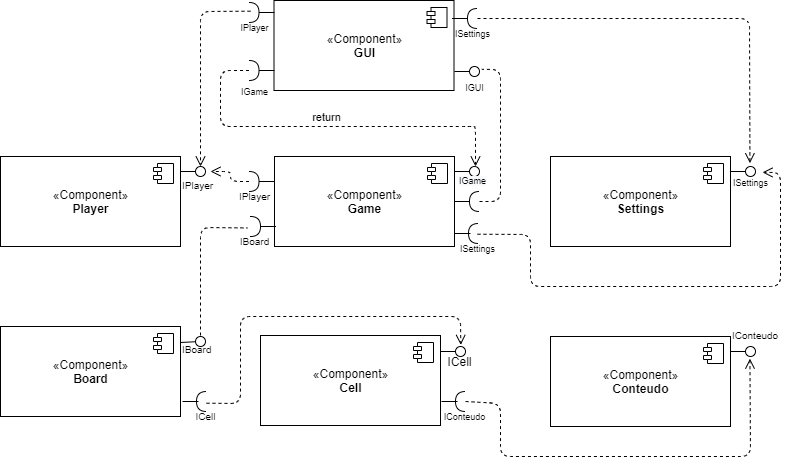

The diagram above was exported from draw.io. Its source (the exported page's mxGraphModel, read from the mxfile embedded in the PNG):
<mxGraphModel dx="868" dy="433" grid="1" gridSize="10" guides="1" tooltips="1" connect="1" arrows="1" fold="1" page="1" pageScale="1" pageWidth="827" pageHeight="1169" math="0" shadow="0">
  <root>
    <mxCell id="0" />
    <mxCell id="1" parent="0" />
    <mxCell id="UtLTblotZdvrJywPsN1c-1" value="«Component»&lt;br&gt;&lt;b&gt;GUI&lt;/b&gt;" style="html=1;dropTarget=0;" parent="1" vertex="1">
      <mxGeometry x="323.5" y="744" width="180" height="90" as="geometry" />
    </mxCell>
    <mxCell id="UtLTblotZdvrJywPsN1c-2" value="" style="shape=component;jettyWidth=8;jettyHeight=4;" parent="UtLTblotZdvrJywPsN1c-1" vertex="1">
      <mxGeometry x="1" width="20" height="20" relative="1" as="geometry">
        <mxPoint x="-27" y="7" as="offset" />
      </mxGeometry>
    </mxCell>
    <mxCell id="UtLTblotZdvrJywPsN1c-3" value="«Component»&lt;br&gt;&lt;b&gt;Board&lt;/b&gt;" style="html=1;dropTarget=0;" parent="1" vertex="1">
      <mxGeometry x="50" y="1070" width="180" height="90" as="geometry" />
    </mxCell>
    <mxCell id="UtLTblotZdvrJywPsN1c-4" value="" style="shape=component;jettyWidth=8;jettyHeight=4;" parent="UtLTblotZdvrJywPsN1c-3" vertex="1">
      <mxGeometry x="1" width="20" height="20" relative="1" as="geometry">
        <mxPoint x="-27" y="7" as="offset" />
      </mxGeometry>
    </mxCell>
    <mxCell id="UtLTblotZdvrJywPsN1c-5" value="«Component»&lt;br&gt;&lt;b&gt;Settings&lt;/b&gt;" style="html=1;dropTarget=0;" parent="1" vertex="1">
      <mxGeometry x="600" y="900" width="180" height="90" as="geometry" />
    </mxCell>
    <mxCell id="UtLTblotZdvrJywPsN1c-6" value="" style="shape=component;jettyWidth=8;jettyHeight=4;" parent="UtLTblotZdvrJywPsN1c-5" vertex="1">
      <mxGeometry x="1" width="20" height="20" relative="1" as="geometry">
        <mxPoint x="-27" y="7" as="offset" />
      </mxGeometry>
    </mxCell>
    <mxCell id="UtLTblotZdvrJywPsN1c-7" value="«Component»&lt;br&gt;&lt;b&gt;Player&lt;/b&gt;" style="html=1;dropTarget=0;" parent="1" vertex="1">
      <mxGeometry x="50" y="900" width="180" height="90" as="geometry" />
    </mxCell>
    <mxCell id="UtLTblotZdvrJywPsN1c-8" value="" style="shape=component;jettyWidth=8;jettyHeight=4;" parent="UtLTblotZdvrJywPsN1c-7" vertex="1">
      <mxGeometry x="1" width="20" height="20" relative="1" as="geometry">
        <mxPoint x="-27" y="7" as="offset" />
      </mxGeometry>
    </mxCell>
    <mxCell id="UtLTblotZdvrJywPsN1c-9" value="«Component»&lt;br&gt;&lt;b&gt;Game&lt;/b&gt;" style="html=1;dropTarget=0;" parent="1" vertex="1">
      <mxGeometry x="324" y="900" width="180" height="90" as="geometry" />
    </mxCell>
    <mxCell id="UtLTblotZdvrJywPsN1c-10" value="" style="shape=component;jettyWidth=8;jettyHeight=4;" parent="UtLTblotZdvrJywPsN1c-9" vertex="1">
      <mxGeometry x="1" width="20" height="20" relative="1" as="geometry">
        <mxPoint x="-27" y="7" as="offset" />
      </mxGeometry>
    </mxCell>
    <mxCell id="UtLTblotZdvrJywPsN1c-11" value="«Component»&lt;br&gt;&lt;b&gt;Conteudo&lt;/b&gt;" style="html=1;dropTarget=0;" parent="1" vertex="1">
      <mxGeometry x="600" y="1080" width="180" height="90" as="geometry" />
    </mxCell>
    <mxCell id="UtLTblotZdvrJywPsN1c-12" value="" style="shape=component;jettyWidth=8;jettyHeight=4;" parent="UtLTblotZdvrJywPsN1c-11" vertex="1">
      <mxGeometry x="1" width="20" height="20" relative="1" as="geometry">
        <mxPoint x="-27" y="7" as="offset" />
      </mxGeometry>
    </mxCell>
    <mxCell id="UtLTblotZdvrJywPsN1c-13" value="«Component»&lt;br&gt;&lt;b&gt;Cell&lt;/b&gt;" style="html=1;dropTarget=0;" parent="1" vertex="1">
      <mxGeometry x="310" y="1079" width="180" height="90" as="geometry" />
    </mxCell>
    <mxCell id="UtLTblotZdvrJywPsN1c-14" value="" style="shape=component;jettyWidth=8;jettyHeight=4;" parent="UtLTblotZdvrJywPsN1c-13" vertex="1">
      <mxGeometry x="1" width="20" height="20" relative="1" as="geometry">
        <mxPoint x="-27" y="7" as="offset" />
      </mxGeometry>
    </mxCell>
    <mxCell id="UtLTblotZdvrJywPsN1c-28" value="" style="rounded=0;orthogonalLoop=1;jettySize=auto;html=1;endArrow=none;endFill=0;" parent="1" target="UtLTblotZdvrJywPsN1c-30" edge="1">
      <mxGeometry relative="1" as="geometry">
        <mxPoint x="504" y="815" as="sourcePoint" />
      </mxGeometry>
    </mxCell>
    <mxCell id="UtLTblotZdvrJywPsN1c-30" value="" style="ellipse;whiteSpace=wrap;html=1;fontFamily=Helvetica;fontSize=12;fontColor=#000000;align=center;strokeColor=#000000;fillColor=#ffffff;points=[];aspect=fixed;resizable=0;" parent="1" vertex="1">
      <mxGeometry x="519" y="810" width="10" height="10" as="geometry" />
    </mxCell>
    <mxCell id="UtLTblotZdvrJywPsN1c-33" value="" style="rounded=0;orthogonalLoop=1;jettySize=auto;html=1;endArrow=none;endFill=0;" parent="1" target="UtLTblotZdvrJywPsN1c-34" edge="1">
      <mxGeometry relative="1" as="geometry">
        <mxPoint x="504" y="915" as="sourcePoint" />
      </mxGeometry>
    </mxCell>
    <mxCell id="UtLTblotZdvrJywPsN1c-34" value="" style="ellipse;whiteSpace=wrap;html=1;fontFamily=Helvetica;fontSize=12;fontColor=#000000;align=center;strokeColor=#000000;fillColor=#ffffff;points=[];aspect=fixed;resizable=0;" parent="1" vertex="1">
      <mxGeometry x="519" y="910" width="10" height="10" as="geometry" />
    </mxCell>
    <mxCell id="UtLTblotZdvrJywPsN1c-35" value="" style="rounded=0;orthogonalLoop=1;jettySize=auto;html=1;endArrow=none;endFill=0;" parent="1" target="UtLTblotZdvrJywPsN1c-36" edge="1">
      <mxGeometry relative="1" as="geometry">
        <mxPoint x="780" y="915" as="sourcePoint" />
      </mxGeometry>
    </mxCell>
    <mxCell id="UtLTblotZdvrJywPsN1c-36" value="" style="ellipse;whiteSpace=wrap;html=1;fontFamily=Helvetica;fontSize=12;fontColor=#000000;align=center;strokeColor=#000000;fillColor=#ffffff;points=[];aspect=fixed;resizable=0;" parent="1" vertex="1">
      <mxGeometry x="795" y="910" width="10" height="10" as="geometry" />
    </mxCell>
    <mxCell id="UtLTblotZdvrJywPsN1c-37" value="" style="rounded=0;orthogonalLoop=1;jettySize=auto;html=1;endArrow=none;endFill=0;" parent="1" target="UtLTblotZdvrJywPsN1c-38" edge="1">
      <mxGeometry relative="1" as="geometry">
        <mxPoint x="230" y="915" as="sourcePoint" />
      </mxGeometry>
    </mxCell>
    <mxCell id="UtLTblotZdvrJywPsN1c-38" value="" style="ellipse;whiteSpace=wrap;html=1;fontFamily=Helvetica;fontSize=12;fontColor=#000000;align=center;strokeColor=#000000;fillColor=#ffffff;points=[];aspect=fixed;resizable=0;" parent="1" vertex="1">
      <mxGeometry x="245" y="910" width="10" height="10" as="geometry" />
    </mxCell>
    <mxCell id="UtLTblotZdvrJywPsN1c-39" value="" style="rounded=0;orthogonalLoop=1;jettySize=auto;html=1;endArrow=none;endFill=0;" parent="1" target="UtLTblotZdvrJywPsN1c-40" edge="1">
      <mxGeometry relative="1" as="geometry">
        <mxPoint x="490" y="1095" as="sourcePoint" />
      </mxGeometry>
    </mxCell>
    <mxCell id="UtLTblotZdvrJywPsN1c-40" value="" style="ellipse;whiteSpace=wrap;html=1;fontFamily=Helvetica;fontSize=12;fontColor=#000000;align=center;strokeColor=#000000;fillColor=#ffffff;points=[];aspect=fixed;resizable=0;" parent="1" vertex="1">
      <mxGeometry x="505" y="1090" width="10" height="10" as="geometry" />
    </mxCell>
    <mxCell id="UtLTblotZdvrJywPsN1c-43" value="" style="rounded=0;orthogonalLoop=1;jettySize=auto;html=1;endArrow=none;endFill=0;" parent="1" target="UtLTblotZdvrJywPsN1c-44" edge="1">
      <mxGeometry relative="1" as="geometry">
        <mxPoint x="780" y="1095" as="sourcePoint" />
      </mxGeometry>
    </mxCell>
    <mxCell id="UtLTblotZdvrJywPsN1c-44" value="" style="ellipse;whiteSpace=wrap;html=1;fontFamily=Helvetica;fontSize=12;fontColor=#000000;align=center;strokeColor=#000000;fillColor=#ffffff;points=[];aspect=fixed;resizable=0;" parent="1" vertex="1">
      <mxGeometry x="795" y="1090" width="10" height="10" as="geometry" />
    </mxCell>
    <mxCell id="UtLTblotZdvrJywPsN1c-45" value="" style="rounded=0;orthogonalLoop=1;jettySize=auto;html=1;endArrow=none;endFill=0;" parent="1" target="UtLTblotZdvrJywPsN1c-46" edge="1">
      <mxGeometry relative="1" as="geometry">
        <mxPoint x="230" y="1086" as="sourcePoint" />
      </mxGeometry>
    </mxCell>
    <mxCell id="UtLTblotZdvrJywPsN1c-46" value="" style="ellipse;whiteSpace=wrap;html=1;fontFamily=Helvetica;fontSize=12;fontColor=#000000;align=center;strokeColor=#000000;fillColor=#ffffff;points=[];aspect=fixed;resizable=0;" parent="1" vertex="1">
      <mxGeometry x="245" y="1080" width="10" height="10" as="geometry" />
    </mxCell>
    <mxCell id="UtLTblotZdvrJywPsN1c-50" value="&lt;font style=&quot;font-size: 9px&quot;&gt;IGUI&lt;/font&gt;" style="text;html=1;align=center;verticalAlign=middle;resizable=0;points=[];autosize=1;" parent="1" vertex="1">
      <mxGeometry x="509" y="820" width="30" height="20" as="geometry" />
    </mxCell>
    <mxCell id="UtLTblotZdvrJywPsN1c-51" value="&lt;div style=&quot;text-align: center&quot;&gt;&lt;span&gt;&lt;font face=&quot;helvetica&quot; size=&quot;1&quot;&gt;IPlayer&lt;/font&gt;&lt;/span&gt;&lt;/div&gt;" style="text;whiteSpace=wrap;html=1;" parent="1" vertex="1">
      <mxGeometry x="230" y="915" width="40" height="30" as="geometry" />
    </mxCell>
    <mxCell id="UtLTblotZdvrJywPsN1c-52" value="&lt;span style=&quot;color: rgb(0 , 0 , 0) ; font-family: &amp;#34;helvetica&amp;#34; ; font-size: 9px ; font-style: normal ; font-weight: 400 ; letter-spacing: normal ; text-align: center ; text-indent: 0px ; text-transform: none ; word-spacing: 0px ; background-color: rgb(248 , 249 , 250) ; float: none ; display: inline&quot;&gt;IGame&lt;/span&gt;" style="text;whiteSpace=wrap;html=1;" parent="1" vertex="1">
      <mxGeometry x="507" y="910" width="40" height="30" as="geometry" />
    </mxCell>
    <mxCell id="UtLTblotZdvrJywPsN1c-53" value="&lt;span style=&quot;font-size: 9px&quot;&gt;ISettings&lt;/span&gt;" style="text;html=1;align=center;verticalAlign=middle;resizable=0;points=[];autosize=1;" parent="1" vertex="1">
      <mxGeometry x="775" y="915" width="50" height="20" as="geometry" />
    </mxCell>
    <mxCell id="UtLTblotZdvrJywPsN1c-54" value="&lt;div style=&quot;text-align: center&quot;&gt;&lt;span&gt;&lt;font face=&quot;helvetica&quot; size=&quot;1&quot;&gt;IConteudo&lt;/font&gt;&lt;/span&gt;&lt;/div&gt;" style="text;whiteSpace=wrap;html=1;" parent="1" vertex="1">
      <mxGeometry x="780" y="1065" width="40" height="30" as="geometry" />
    </mxCell>
    <mxCell id="UtLTblotZdvrJywPsN1c-55" value="ICell" style="text;html=1;align=center;verticalAlign=middle;resizable=0;points=[];autosize=1;" parent="1" vertex="1">
      <mxGeometry x="489" y="1095" width="40" height="20" as="geometry" />
    </mxCell>
    <mxCell id="UtLTblotZdvrJywPsN1c-56" value="&lt;div style=&quot;text-align: center&quot;&gt;&lt;span&gt;&lt;font face=&quot;helvetica&quot; size=&quot;1&quot;&gt;IBoard&lt;/font&gt;&lt;/span&gt;&lt;/div&gt;" style="text;whiteSpace=wrap;html=1;" parent="1" vertex="1">
      <mxGeometry x="230" y="1079" width="40" height="30" as="geometry" />
    </mxCell>
    <mxCell id="UtLTblotZdvrJywPsN1c-57" value="" style="shape=requiredInterface;html=1;verticalLabelPosition=bottom;rotation=-180;" parent="1" vertex="1">
      <mxGeometry x="517" y="752" width="10" height="20" as="geometry" />
    </mxCell>
    <mxCell id="UtLTblotZdvrJywPsN1c-58" value="" style="line;strokeWidth=1;fillColor=none;align=left;verticalAlign=middle;spacingTop=-1;spacingLeft=3;spacingRight=3;rotatable=0;labelPosition=right;points=[];portConstraint=eastwest;" parent="1" vertex="1">
      <mxGeometry x="501.5" y="758" width="15.5" height="8" as="geometry" />
    </mxCell>
    <mxCell id="UtLTblotZdvrJywPsN1c-59" value="" style="shape=requiredInterface;html=1;verticalLabelPosition=bottom;rotation=-180;" parent="1" vertex="1">
      <mxGeometry x="518" y="967" width="10" height="20" as="geometry" />
    </mxCell>
    <mxCell id="UtLTblotZdvrJywPsN1c-60" value="" style="line;strokeWidth=1;fillColor=none;align=left;verticalAlign=middle;spacingTop=-1;spacingLeft=3;spacingRight=3;rotatable=0;labelPosition=right;points=[];portConstraint=eastwest;" parent="1" vertex="1">
      <mxGeometry x="504" y="973" width="16" height="8" as="geometry" />
    </mxCell>
    <mxCell id="UtLTblotZdvrJywPsN1c-64" value="&lt;font style=&quot;font-size: 9px&quot;&gt;ISettings&lt;/font&gt;" style="text;html=1;align=center;verticalAlign=middle;resizable=0;points=[];autosize=1;" parent="1" vertex="1">
      <mxGeometry x="497" y="766" width="50" height="20" as="geometry" />
    </mxCell>
    <mxCell id="UtLTblotZdvrJywPsN1c-65" value="&lt;font style=&quot;font-size: 9px&quot;&gt;IGame&lt;/font&gt;" style="text;html=1;align=center;verticalAlign=middle;resizable=0;points=[];autosize=1;" parent="1" vertex="1">
      <mxGeometry x="283.5" y="824" width="40" height="20" as="geometry" />
    </mxCell>
    <mxCell id="UtLTblotZdvrJywPsN1c-66" value="" style="shape=requiredInterface;html=1;verticalLabelPosition=bottom;rotation=0;" parent="1" vertex="1">
      <mxGeometry x="298.5" y="804" width="10" height="20" as="geometry" />
    </mxCell>
    <mxCell id="UtLTblotZdvrJywPsN1c-67" value="" style="line;strokeWidth=1;fillColor=none;align=left;verticalAlign=middle;spacingTop=-1;spacingLeft=3;spacingRight=3;rotatable=0;labelPosition=right;points=[];portConstraint=eastwest;" parent="1" vertex="1">
      <mxGeometry x="308.5" y="810" width="15.5" height="8" as="geometry" />
    </mxCell>
    <mxCell id="UtLTblotZdvrJywPsN1c-68" value="&lt;font style=&quot;font-size: 9px&quot;&gt;IPlayer&lt;/font&gt;" style="text;html=1;align=center;verticalAlign=middle;resizable=0;points=[];autosize=1;" parent="1" vertex="1">
      <mxGeometry x="283.5" y="760" width="40" height="20" as="geometry" />
    </mxCell>
    <mxCell id="UtLTblotZdvrJywPsN1c-69" value="" style="shape=requiredInterface;html=1;verticalLabelPosition=bottom;rotation=0;" parent="1" vertex="1">
      <mxGeometry x="298.5" y="746" width="10" height="20" as="geometry" />
    </mxCell>
    <mxCell id="UtLTblotZdvrJywPsN1c-70" value="" style="line;strokeWidth=1;fillColor=none;align=left;verticalAlign=middle;spacingTop=-1;spacingLeft=3;spacingRight=3;rotatable=0;labelPosition=right;points=[];portConstraint=eastwest;" parent="1" vertex="1">
      <mxGeometry x="308.5" y="752" width="15.5" height="8" as="geometry" />
    </mxCell>
    <mxCell id="UtLTblotZdvrJywPsN1c-71" value="&lt;font style=&quot;font-size: 9px&quot;&gt;ISettings&lt;/font&gt;" style="text;html=1;align=center;verticalAlign=middle;resizable=0;points=[];autosize=1;" parent="1" vertex="1">
      <mxGeometry x="502" y="981" width="50" height="20" as="geometry" />
    </mxCell>
    <mxCell id="UtLTblotZdvrJywPsN1c-72" value="" style="shape=requiredInterface;html=1;verticalLabelPosition=bottom;rotation=0;" parent="1" vertex="1">
      <mxGeometry x="300" y="960" width="10" height="20" as="geometry" />
    </mxCell>
    <mxCell id="UtLTblotZdvrJywPsN1c-73" value="" style="line;strokeWidth=1;fillColor=none;align=left;verticalAlign=middle;spacingTop=-1;spacingLeft=3;spacingRight=3;rotatable=0;labelPosition=right;points=[];portConstraint=eastwest;" parent="1" vertex="1">
      <mxGeometry x="310" y="966" width="15.5" height="8" as="geometry" />
    </mxCell>
    <mxCell id="UtLTblotZdvrJywPsN1c-74" value="&lt;font size=&quot;1&quot;&gt;IPlayer&lt;/font&gt;" style="text;html=1;align=center;verticalAlign=middle;resizable=0;points=[];autosize=1;" parent="1" vertex="1">
      <mxGeometry x="278.5" y="929" width="50" height="20" as="geometry" />
    </mxCell>
    <mxCell id="UtLTblotZdvrJywPsN1c-75" value="&lt;span style=&quot;color: rgba(0 , 0 , 0 , 0) ; font-family: monospace ; font-size: 0px&quot;&gt;%3CmxGraphModel%3E%3Croot%3E%3CmxCell%20id%3D%220%22%2F%3E%3CmxCell%20id%3D%221%22%20parent%3D%220%22%2F%3E%3CmxCell%20id%3D%222%22%20value%3D%22%22%20style%3D%22shape%3DrequiredInterface%3Bhtml%3D1%3BverticalLabelPosition%3Dbottom%3Brotation%3D0%3B%22%20vertex%3D%221%22%20parent%3D%221%22%3E%3CmxGeometry%20x%3D%22300%22%20y%3D%22960%22%20width%3D%2210%22%20height%3D%2220%22%20as%3D%22geometry%22%2F%3E%3C%2FmxCell%3E%3CmxCell%20id%3D%223%22%20value%3D%22%22%20style%3D%22line%3BstrokeWidth%3D1%3BfillColor%3Dnone%3Balign%3Dleft%3BverticalAlign%3Dmiddle%3BspacingTop%3D-1%3BspacingLeft%3D3%3BspacingRight%3D3%3Brotatable%3D0%3BlabelPosition%3Dright%3Bpoints%3D%5B%5D%3BportConstraint%3Deastwest%3B%22%20vertex%3D%221%22%20parent%3D%221%22%3E%3CmxGeometry%20x%3D%22310%22%20y%3D%22966%22%20width%3D%2215.5%22%20height%3D%228%22%20as%3D%22geometry%22%2F%3E%3C%2FmxCell%3E%3CmxCell%20id%3D%224%22%20value%3D%22%26lt%3Bfont%20size%3D%26quot%3B1%26quot%3B%26gt%3BIPlayer%26lt%3B%2Ffont%26gt%3B%22%20style%3D%22text%3Bhtml%3D1%3Balign%3Dcenter%3BverticalAlign%3Dmiddle%3Bresizable%3D0%3Bpoints%3D%5B%5D%3Bautosize%3D1%3B%22%20vertex%3D%221%22%20parent%3D%221%22%3E%3CmxGeometry%20x%3D%22280%22%20y%3D%22974%22%20width%3D%2250%22%20height%3D%2220%22%20as%3D%22geometry%22%2F%3E%3C%2FmxCell%3E%3C%2Froot%3E%3C%2FmxGraphModel%3E&lt;/span&gt;" style="text;html=1;align=center;verticalAlign=middle;resizable=0;points=[];autosize=1;" parent="1" vertex="1">
      <mxGeometry x="276" y="1048" width="20" height="20" as="geometry" />
    </mxCell>
    <mxCell id="UtLTblotZdvrJywPsN1c-85" value="" style="shape=requiredInterface;html=1;verticalLabelPosition=bottom;rotation=0;" parent="1" vertex="1">
      <mxGeometry x="298.5" y="915" width="10" height="20" as="geometry" />
    </mxCell>
    <mxCell id="UtLTblotZdvrJywPsN1c-86" value="" style="line;strokeWidth=1;fillColor=none;align=left;verticalAlign=middle;spacingTop=-1;spacingLeft=3;spacingRight=3;rotatable=0;labelPosition=right;points=[];portConstraint=eastwest;" parent="1" vertex="1">
      <mxGeometry x="308.5" y="921" width="15.5" height="8" as="geometry" />
    </mxCell>
    <mxCell id="UtLTblotZdvrJywPsN1c-87" value="&lt;font size=&quot;1&quot;&gt;IBoard&lt;/font&gt;" style="text;html=1;align=center;verticalAlign=middle;resizable=0;points=[];autosize=1;" parent="1" vertex="1">
      <mxGeometry x="283.5" y="974" width="40" height="20" as="geometry" />
    </mxCell>
    <mxCell id="UtLTblotZdvrJywPsN1c-89" value="" style="shape=requiredInterface;html=1;verticalLabelPosition=bottom;rotation=-180;" parent="1" vertex="1">
      <mxGeometry x="246" y="1135" width="10" height="20" as="geometry" />
    </mxCell>
    <mxCell id="UtLTblotZdvrJywPsN1c-90" value="" style="line;strokeWidth=1;fillColor=none;align=left;verticalAlign=middle;spacingTop=-1;spacingLeft=3;spacingRight=3;rotatable=0;labelPosition=right;points=[];portConstraint=eastwest;" parent="1" vertex="1">
      <mxGeometry x="232" y="1141" width="16" height="8" as="geometry" />
    </mxCell>
    <mxCell id="UtLTblotZdvrJywPsN1c-91" value="&lt;font size=&quot;1&quot;&gt;ICell&lt;/font&gt;" style="text;html=1;align=center;verticalAlign=middle;resizable=0;points=[];autosize=1;" parent="1" vertex="1">
      <mxGeometry x="235" y="1149" width="40" height="20" as="geometry" />
    </mxCell>
    <mxCell id="UtLTblotZdvrJywPsN1c-92" value="" style="shape=requiredInterface;html=1;verticalLabelPosition=bottom;rotation=-180;" parent="1" vertex="1">
      <mxGeometry x="505" y="1135" width="10" height="20" as="geometry" />
    </mxCell>
    <mxCell id="UtLTblotZdvrJywPsN1c-93" value="" style="line;strokeWidth=1;fillColor=none;align=left;verticalAlign=middle;spacingTop=-1;spacingLeft=3;spacingRight=3;rotatable=0;labelPosition=right;points=[];portConstraint=eastwest;" parent="1" vertex="1">
      <mxGeometry x="491" y="1141" width="16" height="8" as="geometry" />
    </mxCell>
    <mxCell id="UtLTblotZdvrJywPsN1c-94" value="&lt;font style=&quot;font-size: 9px&quot;&gt;IConteudo&lt;/font&gt;" style="text;html=1;align=center;verticalAlign=middle;resizable=0;points=[];autosize=1;" parent="1" vertex="1">
      <mxGeometry x="484" y="1149" width="60" height="20" as="geometry" />
    </mxCell>
    <mxCell id="UtLTblotZdvrJywPsN1c-99" value="" style="html=1;verticalAlign=bottom;endArrow=open;dashed=1;endSize=8;entryX=0.443;entryY=-0.329;entryDx=0;entryDy=0;entryPerimeter=0;exitX=0;exitY=0.5;exitDx=0;exitDy=0;exitPerimeter=0;" parent="1" source="UtLTblotZdvrJywPsN1c-57" target="UtLTblotZdvrJywPsN1c-36" edge="1">
      <mxGeometry relative="1" as="geometry">
        <mxPoint x="525" y="813.71" as="sourcePoint" />
        <mxPoint x="800" y="900" as="targetPoint" />
        <Array as="points">
          <mxPoint x="799" y="762" />
        </Array>
      </mxGeometry>
    </mxCell>
    <mxCell id="UtLTblotZdvrJywPsN1c-100" value="return" style="html=1;verticalAlign=bottom;endArrow=open;dashed=1;endSize=8;exitX=0;exitY=0.5;exitDx=0;exitDy=0;exitPerimeter=0;" parent="1" source="UtLTblotZdvrJywPsN1c-66" edge="1">
      <mxGeometry relative="1" as="geometry">
        <mxPoint x="460" y="880" as="sourcePoint" />
        <mxPoint x="525" y="910" as="targetPoint" />
        <Array as="points">
          <mxPoint x="270" y="814" />
          <mxPoint x="270" y="870" />
          <mxPoint x="519" y="870" />
          <mxPoint x="525" y="870" />
        </Array>
      </mxGeometry>
    </mxCell>
    <mxCell id="UtLTblotZdvrJywPsN1c-104" value="" style="html=1;verticalAlign=bottom;endArrow=open;dashed=1;endSize=8;" parent="1" edge="1">
      <mxGeometry relative="1" as="geometry">
        <mxPoint x="300" y="754.71" as="sourcePoint" />
        <mxPoint x="250" y="910" as="targetPoint" />
        <Array as="points">
          <mxPoint x="250" y="755" />
        </Array>
      </mxGeometry>
    </mxCell>
    <mxCell id="UtLTblotZdvrJywPsN1c-105" value="" style="html=1;verticalAlign=bottom;endArrow=open;dashed=1;endSize=8;entryX=0.75;entryY=0;entryDx=0;entryDy=0;exitX=0;exitY=0.5;exitDx=0;exitDy=0;exitPerimeter=0;" parent="1" source="UtLTblotZdvrJywPsN1c-85" target="UtLTblotZdvrJywPsN1c-51" edge="1">
      <mxGeometry x="-0.5789" y="41" relative="1" as="geometry">
        <mxPoint x="300" y="969.71" as="sourcePoint" />
        <mxPoint x="270" y="918" as="targetPoint" />
        <Array as="points">
          <mxPoint x="280" y="925" />
          <mxPoint x="280" y="915" />
        </Array>
        <mxPoint x="31" y="40" as="offset" />
      </mxGeometry>
    </mxCell>
    <mxCell id="UtLTblotZdvrJywPsN1c-107" value="" style="html=1;verticalAlign=bottom;endArrow=open;dashed=1;endSize=8;exitX=0.5;exitY=-0.164;exitDx=0;exitDy=0;exitPerimeter=0;entryX=0.74;entryY=0.043;entryDx=0;entryDy=0;entryPerimeter=0;" parent="1" source="UtLTblotZdvrJywPsN1c-71" target="UtLTblotZdvrJywPsN1c-53" edge="1">
      <mxGeometry x="0.0491" y="-53" relative="1" as="geometry">
        <mxPoint x="624" y="1040" as="sourcePoint" />
        <mxPoint x="830" y="930" as="targetPoint" />
        <Array as="points">
          <mxPoint x="580" y="978" />
          <mxPoint x="580" y="1030" />
          <mxPoint x="830" y="1030" />
          <mxPoint x="830" y="916" />
        </Array>
        <mxPoint as="offset" />
      </mxGeometry>
    </mxCell>
    <mxCell id="UtLTblotZdvrJywPsN1c-108" value="" style="html=1;verticalAlign=bottom;endArrow=open;dashed=1;endSize=8;exitX=0.525;exitY=-0.114;exitDx=0;exitDy=0;exitPerimeter=0;entryX=0.529;entryY=-0.157;entryDx=0;entryDy=0;entryPerimeter=0;" parent="1" source="UtLTblotZdvrJywPsN1c-91" target="UtLTblotZdvrJywPsN1c-40" edge="1">
      <mxGeometry relative="1" as="geometry">
        <mxPoint x="380" y="1048" as="sourcePoint" />
        <mxPoint x="510" y="1080" as="targetPoint" />
        <Array as="points">
          <mxPoint x="290" y="1147" />
          <mxPoint x="290" y="1060" />
          <mxPoint x="510" y="1060" />
        </Array>
      </mxGeometry>
    </mxCell>
    <mxCell id="UtLTblotZdvrJywPsN1c-109" value="" style="html=1;verticalAlign=bottom;endArrow=open;dashed=1;endSize=8;exitX=0;exitY=0.5;exitDx=0;exitDy=0;exitPerimeter=0;entryX=0.443;entryY=1.214;entryDx=0;entryDy=0;entryPerimeter=0;" parent="1" source="UtLTblotZdvrJywPsN1c-92" target="UtLTblotZdvrJywPsN1c-44" edge="1">
      <mxGeometry relative="1" as="geometry">
        <mxPoint x="619" y="1200" as="sourcePoint" />
        <mxPoint x="800" y="1120" as="targetPoint" />
        <Array as="points">
          <mxPoint x="550" y="1147" />
          <mxPoint x="550" y="1200" />
          <mxPoint x="800" y="1200" />
        </Array>
      </mxGeometry>
    </mxCell>
    <mxCell id="C1gcmlqT--ZrrwEMCmuW-1" value="" style="endArrow=none;dashed=1;html=1;exitX=0.5;exitY=0;exitDx=0;exitDy=0;entryX=0.334;entryY=-0.128;entryDx=0;entryDy=0;entryPerimeter=0;" parent="1" source="UtLTblotZdvrJywPsN1c-56" target="UtLTblotZdvrJywPsN1c-87" edge="1">
      <mxGeometry width="50" height="50" relative="1" as="geometry">
        <mxPoint x="248" y="1016" as="sourcePoint" />
        <mxPoint x="298" y="966" as="targetPoint" />
        <Array as="points">
          <mxPoint x="250" y="971" />
        </Array>
      </mxGeometry>
    </mxCell>
    <mxCell id="C1gcmlqT--ZrrwEMCmuW-2" value="" style="shape=requiredInterface;html=1;verticalLabelPosition=bottom;rotation=-180;" parent="1" vertex="1">
      <mxGeometry x="519" y="935" width="10" height="20" as="geometry" />
    </mxCell>
    <mxCell id="C1gcmlqT--ZrrwEMCmuW-3" value="" style="line;strokeWidth=1;fillColor=none;align=left;verticalAlign=middle;spacingTop=-1;spacingLeft=3;spacingRight=3;rotatable=0;labelPosition=right;points=[];portConstraint=eastwest;" parent="1" vertex="1">
      <mxGeometry x="503.5" y="941" width="15.5" height="8" as="geometry" />
    </mxCell>
    <mxCell id="C1gcmlqT--ZrrwEMCmuW-4" value="" style="endArrow=none;dashed=1;html=1;entryX=1.234;entryY=0.283;entryDx=0;entryDy=0;entryPerimeter=0;" parent="1" target="UtLTblotZdvrJywPsN1c-30" edge="1">
      <mxGeometry width="50" height="50" relative="1" as="geometry">
        <mxPoint x="529" y="945" as="sourcePoint" />
        <mxPoint x="540" y="810" as="targetPoint" />
        <Array as="points">
          <mxPoint x="550" y="945" />
          <mxPoint x="550" y="813" />
        </Array>
      </mxGeometry>
    </mxCell>
  </root>
</mxGraphModel>